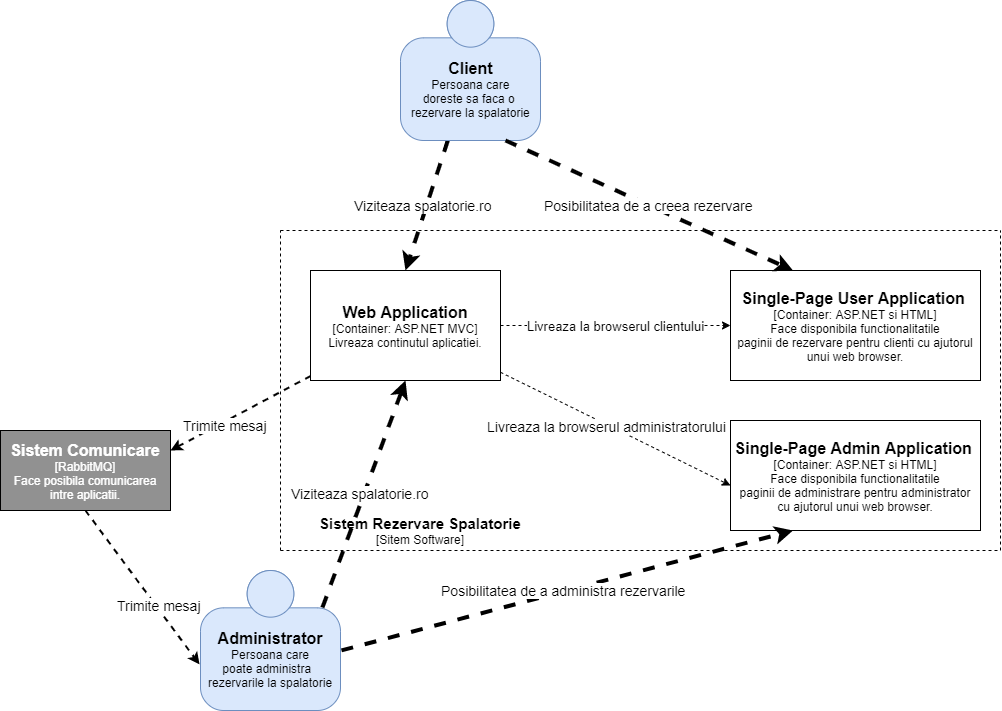

The diagram above was exported from draw.io. Its source (the exported page's mxGraphModel, read from the mxfile embedded in the PNG):
<mxGraphModel dx="2009" dy="683" grid="1" gridSize="10" guides="1" tooltips="1" connect="1" arrows="1" fold="1" page="1" pageScale="1" pageWidth="827" pageHeight="1169" math="0" shadow="0">
  <root>
    <mxCell id="0" />
    <mxCell id="1" parent="0" />
    <mxCell id="8shvjqD8uDBXOjINBCtw-28" value="&lt;font color=&quot;#000000&quot;&gt;Viziteaza spalatorie.ro&lt;/font&gt;o" style="rounded=0;orthogonalLoop=1;jettySize=auto;html=1;fontSize=14;fontColor=#FFFFFF;entryX=0.5;entryY=0;entryDx=0;entryDy=0;strokeWidth=4;dashed=1;" edge="1" parent="1" source="8shvjqD8uDBXOjINBCtw-2" target="8shvjqD8uDBXOjINBCtw-8">
      <mxGeometry relative="1" as="geometry">
        <mxPoint x="260" y="240" as="targetPoint" />
      </mxGeometry>
    </mxCell>
    <mxCell id="8shvjqD8uDBXOjINBCtw-2" value="&lt;b&gt;&lt;font style=&quot;font-size: 16px&quot;&gt;Client&lt;/font&gt;&lt;/b&gt;&lt;br&gt;Persoana care&lt;br&gt;doreste sa faca o&amp;nbsp;&lt;br&gt;rezervare la spalatorie" style="html=1;dashed=0;whitespace=wrap;fillColor=#DAE8FC;strokeColor=#6C8EBF;shape=mxgraph.c4.person;align=center;points=[[0.5,0,0],[1,0.5,0],[1,0.75,0],[0.75,1,0],[0.5,1,0],[0.25,1,0],[0,0.75,0],[0,0.5,0]];" vertex="1" parent="1">
      <mxGeometry x="190" y="20" width="140" height="140" as="geometry" />
    </mxCell>
    <mxCell id="8shvjqD8uDBXOjINBCtw-6" value="" style="endArrow=none;dashed=1;html=1;" edge="1" parent="1">
      <mxGeometry width="50" height="50" relative="1" as="geometry">
        <mxPoint x="70" y="250" as="sourcePoint" />
        <mxPoint x="790" y="250" as="targetPoint" />
      </mxGeometry>
    </mxCell>
    <mxCell id="8shvjqD8uDBXOjINBCtw-7" value="" style="endArrow=none;dashed=1;html=1;" edge="1" parent="1">
      <mxGeometry width="50" height="50" relative="1" as="geometry">
        <mxPoint x="70" y="570" as="sourcePoint" />
        <mxPoint x="70" y="250" as="targetPoint" />
      </mxGeometry>
    </mxCell>
    <mxCell id="8shvjqD8uDBXOjINBCtw-13" style="rounded=0;orthogonalLoop=1;jettySize=auto;html=1;entryX=0;entryY=0.591;entryDx=0;entryDy=0;entryPerimeter=0;dashed=1;" edge="1" parent="1" source="8shvjqD8uDBXOjINBCtw-8" target="8shvjqD8uDBXOjINBCtw-12">
      <mxGeometry relative="1" as="geometry" />
    </mxCell>
    <mxCell id="8shvjqD8uDBXOjINBCtw-19" value="&lt;span style=&quot;color: rgb(0, 0, 0); font-size: 14px;&quot;&gt;Livreaza la browserul administratorului&lt;/span&gt;" style="text;html=1;align=center;verticalAlign=middle;resizable=0;points=[];labelBackgroundColor=#ffffff;fontColor=#FFFFFF;fontSize=14;" vertex="1" connectable="0" parent="8shvjqD8uDBXOjINBCtw-13">
      <mxGeometry x="-0.0718" y="-1" relative="1" as="geometry">
        <mxPoint as="offset" />
      </mxGeometry>
    </mxCell>
    <mxCell id="8shvjqD8uDBXOjINBCtw-32" value="" style="edgeStyle=none;rounded=0;orthogonalLoop=1;jettySize=auto;html=1;dashed=1;strokeWidth=2;fontSize=14;fontColor=#FFFFFF;entryX=1;entryY=0.25;entryDx=0;entryDy=0;" edge="1" parent="1" source="8shvjqD8uDBXOjINBCtw-8" target="8shvjqD8uDBXOjINBCtw-17">
      <mxGeometry relative="1" as="geometry">
        <mxPoint x="20" y="345" as="targetPoint" />
      </mxGeometry>
    </mxCell>
    <mxCell id="8shvjqD8uDBXOjINBCtw-33" value="&lt;font color=&quot;#000000&quot;&gt;Trimite mesaj&lt;/font&gt;" style="text;html=1;align=center;verticalAlign=middle;resizable=0;points=[];labelBackgroundColor=#ffffff;fontSize=14;fontColor=#FFFFFF;" vertex="1" connectable="0" parent="8shvjqD8uDBXOjINBCtw-32">
      <mxGeometry x="0.2506" y="3" relative="1" as="geometry">
        <mxPoint as="offset" />
      </mxGeometry>
    </mxCell>
    <mxCell id="8shvjqD8uDBXOjINBCtw-8" value="&lt;font style=&quot;font-size: 12px&quot;&gt;&lt;b&gt;&lt;font style=&quot;font-size: 16px&quot;&gt;Web Application&lt;/font&gt;&lt;/b&gt;&lt;br&gt;&lt;span&gt;[Container: ASP.NET MVC]&lt;/span&gt;&lt;br&gt;&lt;span&gt;Livreaza continutul aplicatiei.&lt;/span&gt;&lt;br&gt;&lt;/font&gt;" style="rounded=0;whiteSpace=wrap;html=1;" vertex="1" parent="1">
      <mxGeometry x="100" y="290" width="190" height="110" as="geometry" />
    </mxCell>
    <mxCell id="8shvjqD8uDBXOjINBCtw-11" value="Livreaza la browserul clientului" style="edgeStyle=orthogonalEdgeStyle;rounded=0;orthogonalLoop=1;jettySize=auto;html=1;fontSize=13;dashed=1;" edge="1" parent="1" source="8shvjqD8uDBXOjINBCtw-8" target="8shvjqD8uDBXOjINBCtw-10">
      <mxGeometry relative="1" as="geometry" />
    </mxCell>
    <mxCell id="8shvjqD8uDBXOjINBCtw-10" value="&lt;font&gt;&lt;b&gt;&lt;font style=&quot;font-size: 16px&quot;&gt;Single-Page User Application&lt;/font&gt;&lt;span style=&quot;font-size: 13px&quot;&gt;&amp;nbsp;&lt;/span&gt;&lt;/b&gt;&lt;br&gt;[Container: ASP.NET si HTML]&lt;br&gt;Face disponibila functionalitatile&lt;br&gt;paginii de rezervare pentru clienti cu ajutorul unui web browser.&lt;br&gt;&lt;/font&gt;" style="rounded=0;whiteSpace=wrap;html=1;labelBackgroundColor=none;" vertex="1" parent="1">
      <mxGeometry x="520" y="290" width="250" height="110" as="geometry" />
    </mxCell>
    <mxCell id="8shvjqD8uDBXOjINBCtw-12" value="&lt;font&gt;&lt;b&gt;&lt;font style=&quot;font-size: 16px&quot;&gt;Single-Page Admin Application&lt;/font&gt;&lt;span style=&quot;font-size: 13px&quot;&gt;&amp;nbsp;&lt;/span&gt;&lt;/b&gt;&lt;br&gt;[Container: ASP.NET si HTML]&lt;br&gt;Face disponibila functionalitatile&lt;br&gt;paginii de administrare pentru administrator cu ajutorul unui web browser.&lt;br&gt;&lt;/font&gt;" style="rounded=0;whiteSpace=wrap;html=1;" vertex="1" parent="1">
      <mxGeometry x="520" y="440" width="250" height="110" as="geometry" />
    </mxCell>
    <mxCell id="8shvjqD8uDBXOjINBCtw-14" value="" style="endArrow=none;dashed=1;html=1;" edge="1" parent="1">
      <mxGeometry width="50" height="50" relative="1" as="geometry">
        <mxPoint x="70" y="570" as="sourcePoint" />
        <mxPoint x="790" y="570" as="targetPoint" />
      </mxGeometry>
    </mxCell>
    <mxCell id="8shvjqD8uDBXOjINBCtw-15" value="" style="endArrow=none;dashed=1;html=1;" edge="1" parent="1">
      <mxGeometry width="50" height="50" relative="1" as="geometry">
        <mxPoint x="790" y="570" as="sourcePoint" />
        <mxPoint x="790" y="250" as="targetPoint" />
      </mxGeometry>
    </mxCell>
    <mxCell id="8shvjqD8uDBXOjINBCtw-16" value="&lt;font&gt;&lt;b&gt;&lt;font style=&quot;font-size: 15px&quot;&gt;Sistem Rezervare Spalatorie&lt;/font&gt;&lt;/b&gt;&lt;br&gt;[Sitem Software]&lt;br&gt;&lt;/font&gt;" style="text;html=1;strokeColor=none;fillColor=none;align=center;verticalAlign=middle;whiteSpace=wrap;rounded=0;" vertex="1" parent="1">
      <mxGeometry x="90" y="540" width="240" height="20" as="geometry" />
    </mxCell>
    <mxCell id="8shvjqD8uDBXOjINBCtw-17" value="&lt;font&gt;&lt;b&gt;&lt;font style=&quot;font-size: 16px&quot;&gt;Sistem Comunicare&lt;/font&gt;&lt;/b&gt;&lt;br&gt;[RabbitMQ]&lt;br&gt;Face posibila comunicarea intre aplicatii.&lt;br&gt;&lt;/font&gt;" style="rounded=0;whiteSpace=wrap;html=1;fillColor=#919191;fontColor=#FFFFFF;" vertex="1" parent="1">
      <mxGeometry x="-210" y="450" width="170" height="80" as="geometry" />
    </mxCell>
    <mxCell id="8shvjqD8uDBXOjINBCtw-20" value="&lt;b&gt;&lt;font style=&quot;font-size: 16px&quot;&gt;Administrator&lt;/font&gt;&lt;/b&gt;&lt;br&gt;Persoana care&lt;br&gt;poate administra&amp;nbsp;&amp;nbsp;&lt;br&gt;rezervarile la spalatorie" style="html=1;dashed=0;whitespace=wrap;fillColor=#DAE8FC;strokeColor=#6C8EBF;shape=mxgraph.c4.person;align=center;points=[[0.5,0,0],[1,0.5,0],[1,0.75,0],[0.75,1,0],[0.5,1,0],[0.25,1,0],[0,0.75,0],[0,0.5,0]];" vertex="1" parent="1">
      <mxGeometry x="-10" y="590" width="140" height="140" as="geometry" />
    </mxCell>
    <mxCell id="8shvjqD8uDBXOjINBCtw-29" value="&lt;font color=&quot;#000000&quot;&gt;Viziteaza spalatorie.ro&lt;/font&gt;o" style="rounded=0;orthogonalLoop=1;jettySize=auto;html=1;fontSize=14;fontColor=#FFFFFF;entryX=0.5;entryY=1;entryDx=0;entryDy=0;exitX=0.871;exitY=0.264;exitDx=0;exitDy=0;exitPerimeter=0;strokeWidth=4;dashed=1;" edge="1" parent="1" source="8shvjqD8uDBXOjINBCtw-20" target="8shvjqD8uDBXOjINBCtw-8">
      <mxGeometry relative="1" as="geometry">
        <mxPoint x="100" y="770" as="targetPoint" />
        <mxPoint x="165" y="640" as="sourcePoint" />
      </mxGeometry>
    </mxCell>
    <mxCell id="8shvjqD8uDBXOjINBCtw-30" value="&lt;font color=&quot;#000000&quot;&gt;Posibilitatea de a creea rezervare&lt;/font&gt;" style="rounded=0;orthogonalLoop=1;jettySize=auto;html=1;fontSize=14;fontColor=#FFFFFF;entryX=0.25;entryY=0;entryDx=0;entryDy=0;strokeWidth=4;dashed=1;exitX=0.75;exitY=1;exitDx=0;exitDy=0;exitPerimeter=0;" edge="1" parent="1" source="8shvjqD8uDBXOjINBCtw-2" target="8shvjqD8uDBXOjINBCtw-10">
      <mxGeometry relative="1" as="geometry">
        <mxPoint x="205" y="300" as="targetPoint" />
        <mxPoint x="247.25" y="170" as="sourcePoint" />
      </mxGeometry>
    </mxCell>
    <mxCell id="8shvjqD8uDBXOjINBCtw-31" value="&lt;font color=&quot;#000000&quot;&gt;Posibilitatea de a administra rezervarile&lt;/font&gt;o" style="rounded=0;orthogonalLoop=1;jettySize=auto;html=1;fontSize=14;fontColor=#FFFFFF;entryX=0.25;entryY=1;entryDx=0;entryDy=0;exitX=1.007;exitY=0.571;exitDx=0;exitDy=0;exitPerimeter=0;strokeWidth=4;dashed=1;" edge="1" parent="1" source="8shvjqD8uDBXOjINBCtw-20" target="8shvjqD8uDBXOjINBCtw-12">
      <mxGeometry relative="1" as="geometry">
        <mxPoint x="205" y="410" as="targetPoint" />
        <mxPoint x="40" y="600" as="sourcePoint" />
      </mxGeometry>
    </mxCell>
    <mxCell id="8shvjqD8uDBXOjINBCtw-34" value="" style="edgeStyle=none;rounded=0;orthogonalLoop=1;jettySize=auto;html=1;dashed=1;strokeWidth=2;fontSize=14;fontColor=#FFFFFF;entryX=-0.007;entryY=0.671;entryDx=0;entryDy=0;entryPerimeter=0;exitX=0.5;exitY=1;exitDx=0;exitDy=0;" edge="1" parent="1" source="8shvjqD8uDBXOjINBCtw-17" target="8shvjqD8uDBXOjINBCtw-20">
      <mxGeometry relative="1" as="geometry">
        <mxPoint x="-30" y="480" as="targetPoint" />
        <mxPoint x="110" y="405.5319148936171" as="sourcePoint" />
      </mxGeometry>
    </mxCell>
    <mxCell id="8shvjqD8uDBXOjINBCtw-35" value="&lt;font color=&quot;#000000&quot;&gt;Trimite mesaj&lt;/font&gt;" style="text;html=1;align=center;verticalAlign=middle;resizable=0;points=[];labelBackgroundColor=#ffffff;fontSize=14;fontColor=#FFFFFF;" vertex="1" connectable="0" parent="8shvjqD8uDBXOjINBCtw-34">
      <mxGeometry x="0.2506" y="3" relative="1" as="geometry">
        <mxPoint as="offset" />
      </mxGeometry>
    </mxCell>
  </root>
</mxGraphModel>